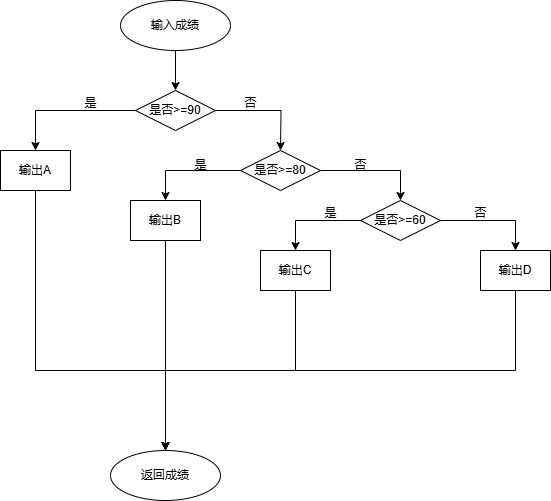

The diagram above was exported from draw.io. Its source (the exported page's mxGraphModel, read from the mxfile embedded in the PNG):
<mxGraphModel dx="706" dy="644" grid="1" gridSize="10" guides="1" tooltips="1" connect="1" arrows="1" fold="1" page="1" pageScale="1" pageWidth="827" pageHeight="1169" math="0" shadow="0">
  <root>
    <mxCell id="0" />
    <mxCell id="1" parent="0" />
    <mxCell id="uoQrOsVxfoOOKf_117Aa-7" style="edgeStyle=orthogonalEdgeStyle;rounded=0;orthogonalLoop=1;jettySize=auto;html=1;exitX=0.5;exitY=1;exitDx=0;exitDy=0;entryX=0.5;entryY=0;entryDx=0;entryDy=0;" edge="1" parent="1" source="uelNoo8yZyaPU0SNoRse-21" target="uoQrOsVxfoOOKf_117Aa-1">
      <mxGeometry relative="1" as="geometry" />
    </mxCell>
    <mxCell id="uelNoo8yZyaPU0SNoRse-21" value="输入成绩" style="ellipse;whiteSpace=wrap;html=1;" parent="1" vertex="1">
      <mxGeometry x="190" y="70" width="110" height="50" as="geometry" />
    </mxCell>
    <mxCell id="uoQrOsVxfoOOKf_117Aa-4" style="edgeStyle=orthogonalEdgeStyle;rounded=0;orthogonalLoop=1;jettySize=auto;html=1;exitX=0;exitY=0.5;exitDx=0;exitDy=0;entryX=0.5;entryY=0;entryDx=0;entryDy=0;" edge="1" parent="1" source="uoQrOsVxfoOOKf_117Aa-1" target="uoQrOsVxfoOOKf_117Aa-3">
      <mxGeometry relative="1" as="geometry" />
    </mxCell>
    <mxCell id="uoQrOsVxfoOOKf_117Aa-6" style="edgeStyle=orthogonalEdgeStyle;rounded=0;orthogonalLoop=1;jettySize=auto;html=1;exitX=1;exitY=0.5;exitDx=0;exitDy=0;" edge="1" parent="1" source="uoQrOsVxfoOOKf_117Aa-1">
      <mxGeometry relative="1" as="geometry">
        <mxPoint x="350" y="220" as="targetPoint" />
      </mxGeometry>
    </mxCell>
    <mxCell id="uoQrOsVxfoOOKf_117Aa-1" value="是否&amp;gt;=90" style="rhombus;whiteSpace=wrap;html=1;" vertex="1" parent="1">
      <mxGeometry x="205" y="160" width="80" height="40" as="geometry" />
    </mxCell>
    <mxCell id="uoQrOsVxfoOOKf_117Aa-36" style="edgeStyle=orthogonalEdgeStyle;rounded=0;orthogonalLoop=1;jettySize=auto;html=1;exitX=0.5;exitY=1;exitDx=0;exitDy=0;entryX=0.5;entryY=0;entryDx=0;entryDy=0;" edge="1" parent="1" source="uoQrOsVxfoOOKf_117Aa-3" target="uoQrOsVxfoOOKf_117Aa-26">
      <mxGeometry relative="1" as="geometry">
        <Array as="points">
          <mxPoint x="105" y="440" />
          <mxPoint x="235" y="440" />
        </Array>
      </mxGeometry>
    </mxCell>
    <mxCell id="uoQrOsVxfoOOKf_117Aa-3" value="输出A" style="rounded=0;whiteSpace=wrap;html=1;" vertex="1" parent="1">
      <mxGeometry x="70" y="220" width="70" height="40" as="geometry" />
    </mxCell>
    <mxCell id="uoQrOsVxfoOOKf_117Aa-5" value="是" style="text;html=1;align=center;verticalAlign=middle;resizable=0;points=[];autosize=1;strokeColor=none;fillColor=none;" vertex="1" parent="1">
      <mxGeometry x="140" y="158" width="40" height="30" as="geometry" />
    </mxCell>
    <mxCell id="uoQrOsVxfoOOKf_117Aa-14" style="edgeStyle=orthogonalEdgeStyle;rounded=0;orthogonalLoop=1;jettySize=auto;html=1;exitX=0;exitY=0.5;exitDx=0;exitDy=0;entryX=0.5;entryY=0;entryDx=0;entryDy=0;" edge="1" parent="1" source="uoQrOsVxfoOOKf_117Aa-9" target="uoQrOsVxfoOOKf_117Aa-11">
      <mxGeometry relative="1" as="geometry" />
    </mxCell>
    <mxCell id="uoQrOsVxfoOOKf_117Aa-19" style="edgeStyle=orthogonalEdgeStyle;rounded=0;orthogonalLoop=1;jettySize=auto;html=1;exitX=1;exitY=0.5;exitDx=0;exitDy=0;entryX=0.5;entryY=0;entryDx=0;entryDy=0;" edge="1" parent="1" source="uoQrOsVxfoOOKf_117Aa-9" target="uoQrOsVxfoOOKf_117Aa-18">
      <mxGeometry relative="1" as="geometry" />
    </mxCell>
    <mxCell id="uoQrOsVxfoOOKf_117Aa-9" value="是否&amp;gt;=80" style="rhombus;whiteSpace=wrap;html=1;" vertex="1" parent="1">
      <mxGeometry x="310" y="220" width="80" height="40" as="geometry" />
    </mxCell>
    <mxCell id="uoQrOsVxfoOOKf_117Aa-35" style="edgeStyle=orthogonalEdgeStyle;rounded=0;orthogonalLoop=1;jettySize=auto;html=1;exitX=0.5;exitY=1;exitDx=0;exitDy=0;entryX=0.5;entryY=0;entryDx=0;entryDy=0;" edge="1" parent="1" source="uoQrOsVxfoOOKf_117Aa-11" target="uoQrOsVxfoOOKf_117Aa-26">
      <mxGeometry relative="1" as="geometry" />
    </mxCell>
    <mxCell id="uoQrOsVxfoOOKf_117Aa-11" value="输出B" style="rounded=0;whiteSpace=wrap;html=1;" vertex="1" parent="1">
      <mxGeometry x="200" y="270" width="70" height="40" as="geometry" />
    </mxCell>
    <mxCell id="uoQrOsVxfoOOKf_117Aa-33" style="edgeStyle=orthogonalEdgeStyle;rounded=0;orthogonalLoop=1;jettySize=auto;html=1;exitX=0.5;exitY=1;exitDx=0;exitDy=0;entryX=0.5;entryY=0;entryDx=0;entryDy=0;" edge="1" parent="1" source="uoQrOsVxfoOOKf_117Aa-12" target="uoQrOsVxfoOOKf_117Aa-26">
      <mxGeometry relative="1" as="geometry" />
    </mxCell>
    <mxCell id="uoQrOsVxfoOOKf_117Aa-12" value="输出D" style="rounded=0;whiteSpace=wrap;html=1;" vertex="1" parent="1">
      <mxGeometry x="550" y="320" width="70" height="40" as="geometry" />
    </mxCell>
    <mxCell id="uoQrOsVxfoOOKf_117Aa-34" style="edgeStyle=orthogonalEdgeStyle;rounded=0;orthogonalLoop=1;jettySize=auto;html=1;exitX=0.5;exitY=1;exitDx=0;exitDy=0;entryX=0.5;entryY=0;entryDx=0;entryDy=0;" edge="1" parent="1" source="uoQrOsVxfoOOKf_117Aa-13" target="uoQrOsVxfoOOKf_117Aa-26">
      <mxGeometry relative="1" as="geometry" />
    </mxCell>
    <mxCell id="uoQrOsVxfoOOKf_117Aa-13" value="输出C" style="rounded=0;whiteSpace=wrap;html=1;" vertex="1" parent="1">
      <mxGeometry x="330" y="320" width="70" height="40" as="geometry" />
    </mxCell>
    <mxCell id="uoQrOsVxfoOOKf_117Aa-15" value="是" style="text;html=1;align=center;verticalAlign=middle;resizable=0;points=[];autosize=1;strokeColor=none;fillColor=none;" vertex="1" parent="1">
      <mxGeometry x="250" y="220" width="40" height="30" as="geometry" />
    </mxCell>
    <mxCell id="uoQrOsVxfoOOKf_117Aa-16" value="否" style="text;html=1;align=center;verticalAlign=middle;resizable=0;points=[];autosize=1;strokeColor=none;fillColor=none;" vertex="1" parent="1">
      <mxGeometry x="300" y="158" width="40" height="30" as="geometry" />
    </mxCell>
    <mxCell id="uoQrOsVxfoOOKf_117Aa-21" style="edgeStyle=orthogonalEdgeStyle;rounded=0;orthogonalLoop=1;jettySize=auto;html=1;exitX=0;exitY=0.5;exitDx=0;exitDy=0;entryX=0.5;entryY=0;entryDx=0;entryDy=0;" edge="1" parent="1" source="uoQrOsVxfoOOKf_117Aa-18" target="uoQrOsVxfoOOKf_117Aa-13">
      <mxGeometry relative="1" as="geometry" />
    </mxCell>
    <mxCell id="uoQrOsVxfoOOKf_117Aa-22" style="edgeStyle=orthogonalEdgeStyle;rounded=0;orthogonalLoop=1;jettySize=auto;html=1;exitX=1;exitY=0.5;exitDx=0;exitDy=0;entryX=0.5;entryY=0;entryDx=0;entryDy=0;" edge="1" parent="1" source="uoQrOsVxfoOOKf_117Aa-18" target="uoQrOsVxfoOOKf_117Aa-12">
      <mxGeometry relative="1" as="geometry" />
    </mxCell>
    <mxCell id="uoQrOsVxfoOOKf_117Aa-18" value="是否&amp;gt;=60" style="rhombus;whiteSpace=wrap;html=1;" vertex="1" parent="1">
      <mxGeometry x="430" y="270" width="80" height="40" as="geometry" />
    </mxCell>
    <mxCell id="uoQrOsVxfoOOKf_117Aa-20" value="否" style="text;html=1;align=center;verticalAlign=middle;resizable=0;points=[];autosize=1;strokeColor=none;fillColor=none;" vertex="1" parent="1">
      <mxGeometry x="410" y="220" width="40" height="30" as="geometry" />
    </mxCell>
    <mxCell id="uoQrOsVxfoOOKf_117Aa-23" value="是" style="text;html=1;align=center;verticalAlign=middle;resizable=0;points=[];autosize=1;strokeColor=none;fillColor=none;" vertex="1" parent="1">
      <mxGeometry x="380" y="268" width="40" height="30" as="geometry" />
    </mxCell>
    <mxCell id="uoQrOsVxfoOOKf_117Aa-24" value="否" style="text;html=1;align=center;verticalAlign=middle;resizable=0;points=[];autosize=1;strokeColor=none;fillColor=none;" vertex="1" parent="1">
      <mxGeometry x="530" y="268" width="40" height="30" as="geometry" />
    </mxCell>
    <mxCell id="uoQrOsVxfoOOKf_117Aa-26" value="返回成绩" style="ellipse;whiteSpace=wrap;html=1;" vertex="1" parent="1">
      <mxGeometry x="180" y="520" width="110" height="50" as="geometry" />
    </mxCell>
  </root>
</mxGraphModel>